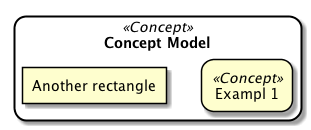

The diagram above was rendered by PlantUML. Its source (embedded in the PNG):
@startuml
skinparam rectangle {
 roundCorner<<Concept>> 25
}

rectangle "Concept Model" <<Concept>>{
          rectangle "Exampl 1" <<Concept>>
          rectangle "Another rectangle"
}
@enduml